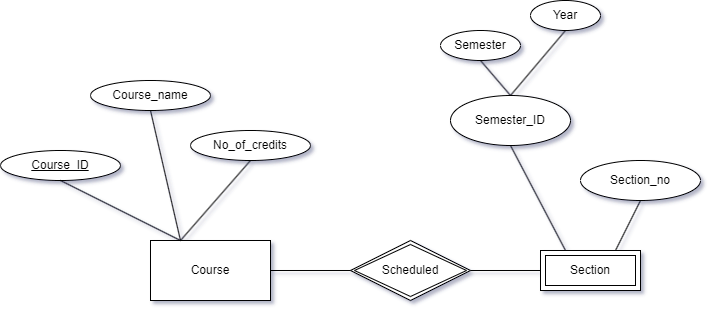

The diagram above was exported from draw.io. Its source (the exported page's mxGraphModel, read from the mxfile embedded in the PNG):
<mxGraphModel dx="782" dy="738" grid="1" gridSize="10" guides="1" tooltips="1" connect="1" arrows="1" fold="1" page="1" pageScale="1" pageWidth="850" pageHeight="1100" math="0" shadow="0">
  <root>
    <mxCell id="0" />
    <mxCell id="1" parent="0" />
    <mxCell id="qrmpW1_BF0Lhsq6boV4w-2" value="Course" style="rounded=0;whiteSpace=wrap;html=1;" vertex="1" parent="1">
      <mxGeometry x="190" y="670" width="120" height="60" as="geometry" />
    </mxCell>
    <mxCell id="qrmpW1_BF0Lhsq6boV4w-4" value="&lt;u&gt;Course_ID&lt;/u&gt;" style="ellipse;whiteSpace=wrap;html=1;" vertex="1" parent="1">
      <mxGeometry x="40" y="580" width="120" height="30" as="geometry" />
    </mxCell>
    <mxCell id="qrmpW1_BF0Lhsq6boV4w-5" value="Course_name" style="ellipse;whiteSpace=wrap;html=1;" vertex="1" parent="1">
      <mxGeometry x="130" y="510" width="120" height="30" as="geometry" />
    </mxCell>
    <mxCell id="qrmpW1_BF0Lhsq6boV4w-6" value="No_of_credits" style="ellipse;whiteSpace=wrap;html=1;" vertex="1" parent="1">
      <mxGeometry x="230" y="560" width="120" height="30" as="geometry" />
    </mxCell>
    <mxCell id="qrmpW1_BF0Lhsq6boV4w-7" value="Section_no" style="ellipse;whiteSpace=wrap;html=1;" vertex="1" parent="1">
      <mxGeometry x="620" y="590" width="120" height="40" as="geometry" />
    </mxCell>
    <mxCell id="qrmpW1_BF0Lhsq6boV4w-8" value="Semester_ID" style="ellipse;whiteSpace=wrap;html=1;" vertex="1" parent="1">
      <mxGeometry x="490" y="525" width="120" height="50" as="geometry" />
    </mxCell>
    <mxCell id="qrmpW1_BF0Lhsq6boV4w-9" value="Semester" style="ellipse;whiteSpace=wrap;html=1;" vertex="1" parent="1">
      <mxGeometry x="480" y="460" width="80" height="30" as="geometry" />
    </mxCell>
    <mxCell id="qrmpW1_BF0Lhsq6boV4w-10" value="Year" style="ellipse;whiteSpace=wrap;html=1;" vertex="1" parent="1">
      <mxGeometry x="570" y="430" width="70" height="30" as="geometry" />
    </mxCell>
    <mxCell id="qrmpW1_BF0Lhsq6boV4w-11" value="" style="endArrow=none;html=1;rounded=0;entryX=0.5;entryY=1;entryDx=0;entryDy=0;exitX=0.25;exitY=0;exitDx=0;exitDy=0;" edge="1" parent="1" source="qrmpW1_BF0Lhsq6boV4w-2" target="qrmpW1_BF0Lhsq6boV4w-4">
      <mxGeometry width="50" height="50" relative="1" as="geometry">
        <mxPoint x="110" y="710" as="sourcePoint" />
        <mxPoint x="160" y="660" as="targetPoint" />
      </mxGeometry>
    </mxCell>
    <mxCell id="qrmpW1_BF0Lhsq6boV4w-12" value="" style="endArrow=none;html=1;rounded=0;entryX=0.5;entryY=1;entryDx=0;entryDy=0;exitX=0.25;exitY=0;exitDx=0;exitDy=0;" edge="1" parent="1" source="qrmpW1_BF0Lhsq6boV4w-2" target="qrmpW1_BF0Lhsq6boV4w-5">
      <mxGeometry width="50" height="50" relative="1" as="geometry">
        <mxPoint x="210" y="640" as="sourcePoint" />
        <mxPoint x="260" y="590" as="targetPoint" />
      </mxGeometry>
    </mxCell>
    <mxCell id="qrmpW1_BF0Lhsq6boV4w-13" value="" style="endArrow=none;html=1;rounded=0;entryX=0.5;entryY=1;entryDx=0;entryDy=0;exitX=0.25;exitY=0;exitDx=0;exitDy=0;" edge="1" parent="1" source="qrmpW1_BF0Lhsq6boV4w-2" target="qrmpW1_BF0Lhsq6boV4w-6">
      <mxGeometry width="50" height="50" relative="1" as="geometry">
        <mxPoint x="260" y="650" as="sourcePoint" />
        <mxPoint x="300" y="610" as="targetPoint" />
      </mxGeometry>
    </mxCell>
    <mxCell id="qrmpW1_BF0Lhsq6boV4w-15" value="" style="endArrow=none;html=1;rounded=0;entryX=0.5;entryY=1;entryDx=0;entryDy=0;exitX=0.25;exitY=0;exitDx=0;exitDy=0;" edge="1" parent="1" source="qrmpW1_BF0Lhsq6boV4w-20" target="qrmpW1_BF0Lhsq6boV4w-8">
      <mxGeometry width="50" height="50" relative="1" as="geometry">
        <mxPoint x="490" y="700" as="sourcePoint" />
        <mxPoint x="540" y="650" as="targetPoint" />
      </mxGeometry>
    </mxCell>
    <mxCell id="qrmpW1_BF0Lhsq6boV4w-16" value="" style="endArrow=none;html=1;rounded=0;entryX=0.5;entryY=1;entryDx=0;entryDy=0;exitX=0.75;exitY=0;exitDx=0;exitDy=0;" edge="1" parent="1" source="qrmpW1_BF0Lhsq6boV4w-20" target="qrmpW1_BF0Lhsq6boV4w-7">
      <mxGeometry width="50" height="50" relative="1" as="geometry">
        <mxPoint x="660" y="690" as="sourcePoint" />
        <mxPoint x="710" y="640" as="targetPoint" />
      </mxGeometry>
    </mxCell>
    <mxCell id="qrmpW1_BF0Lhsq6boV4w-17" value="" style="endArrow=none;html=1;rounded=0;entryX=0.5;entryY=1;entryDx=0;entryDy=0;exitX=0.5;exitY=0;exitDx=0;exitDy=0;" edge="1" parent="1" source="qrmpW1_BF0Lhsq6boV4w-8" target="qrmpW1_BF0Lhsq6boV4w-9">
      <mxGeometry width="50" height="50" relative="1" as="geometry">
        <mxPoint x="440" y="650" as="sourcePoint" />
        <mxPoint x="490" y="600" as="targetPoint" />
      </mxGeometry>
    </mxCell>
    <mxCell id="qrmpW1_BF0Lhsq6boV4w-18" value="" style="endArrow=none;html=1;rounded=0;exitX=0.5;exitY=0;exitDx=0;exitDy=0;entryX=0.5;entryY=1;entryDx=0;entryDy=0;" edge="1" parent="1" source="qrmpW1_BF0Lhsq6boV4w-8" target="qrmpW1_BF0Lhsq6boV4w-10">
      <mxGeometry width="50" height="50" relative="1" as="geometry">
        <mxPoint x="580" y="620" as="sourcePoint" />
        <mxPoint x="605" y="480" as="targetPoint" />
      </mxGeometry>
    </mxCell>
    <mxCell id="qrmpW1_BF0Lhsq6boV4w-20" value="Section" style="shape=ext;margin=3;double=1;whiteSpace=wrap;html=1;align=center;" vertex="1" parent="1">
      <mxGeometry x="580" y="680" width="100" height="40" as="geometry" />
    </mxCell>
    <mxCell id="qrmpW1_BF0Lhsq6boV4w-21" value="Scheduled" style="shape=rhombus;double=1;perimeter=rhombusPerimeter;whiteSpace=wrap;html=1;align=center;" vertex="1" parent="1">
      <mxGeometry x="390" y="670" width="120" height="60" as="geometry" />
    </mxCell>
    <mxCell id="qrmpW1_BF0Lhsq6boV4w-25" value="" style="endArrow=none;html=1;rounded=0;exitX=1;exitY=0.5;exitDx=0;exitDy=0;entryX=0;entryY=0.5;entryDx=0;entryDy=0;" edge="1" parent="1" source="qrmpW1_BF0Lhsq6boV4w-21" target="qrmpW1_BF0Lhsq6boV4w-20">
      <mxGeometry relative="1" as="geometry">
        <mxPoint x="520" y="800" as="sourcePoint" />
        <mxPoint x="680" y="800" as="targetPoint" />
      </mxGeometry>
    </mxCell>
    <mxCell id="qrmpW1_BF0Lhsq6boV4w-27" value="" style="endArrow=none;html=1;rounded=0;exitX=1;exitY=0.5;exitDx=0;exitDy=0;entryX=0;entryY=0.5;entryDx=0;entryDy=0;" edge="1" parent="1" source="qrmpW1_BF0Lhsq6boV4w-2" target="qrmpW1_BF0Lhsq6boV4w-21">
      <mxGeometry relative="1" as="geometry">
        <mxPoint x="370" y="760" as="sourcePoint" />
        <mxPoint x="530" y="760" as="targetPoint" />
      </mxGeometry>
    </mxCell>
  </root>
</mxGraphModel>